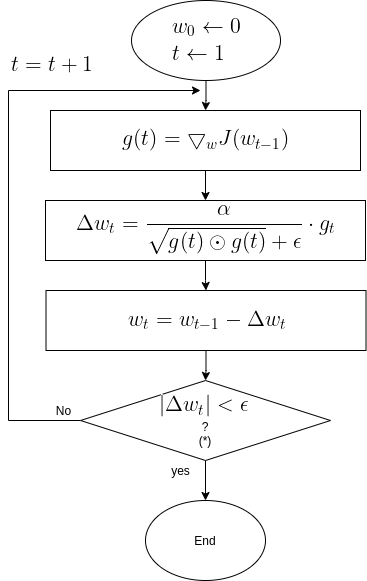

The diagram above was exported from draw.io. Its source (the exported page's mxGraphModel, read from the mxfile embedded in the PNG):
<mxGraphModel dx="1350" dy="740" grid="1" gridSize="10" guides="1" tooltips="1" connect="1" arrows="1" fold="1" page="1" pageScale="1" pageWidth="850" pageHeight="1100" math="0" shadow="0">
  <root>
    <mxCell id="0" />
    <mxCell id="1" parent="0" />
    <mxCell id="OMsr9CQZdHWhaKTnANxM-8" value="" style="edgeStyle=orthogonalEdgeStyle;rounded=0;orthogonalLoop=1;jettySize=auto;html=1;" parent="1" source="OMsr9CQZdHWhaKTnANxM-1" target="OMsr9CQZdHWhaKTnANxM-2" edge="1">
      <mxGeometry relative="1" as="geometry" />
    </mxCell>
    <mxCell id="OMsr9CQZdHWhaKTnANxM-1" value="&lt;img src=&quot;https://latex.codecogs.com/gif.latex?%5Clarge%20%5C%5Cw_0%5Cleftarrow%200%5C%5C%20t%5Cleftarrow%201%5C&quot;&gt;" style="ellipse;whiteSpace=wrap;html=1;" parent="1" vertex="1">
      <mxGeometry x="231.01" y="50" width="149" height="80" as="geometry" />
    </mxCell>
    <mxCell id="OMsr9CQZdHWhaKTnANxM-9" value="" style="edgeStyle=orthogonalEdgeStyle;rounded=0;orthogonalLoop=1;jettySize=auto;html=1;" parent="1" source="OMsr9CQZdHWhaKTnANxM-2" target="OMsr9CQZdHWhaKTnANxM-3" edge="1">
      <mxGeometry relative="1" as="geometry" />
    </mxCell>
    <mxCell id="OMsr9CQZdHWhaKTnANxM-2" value="&lt;img src=&quot;https://latex.codecogs.com/gif.latex?%5Clarge%20g%28t%29%3D%5Cbigtriangledown_w%20J%28w_%7Bt-1%7D%29&quot;&gt;" style="rounded=0;whiteSpace=wrap;html=1;" parent="1" vertex="1">
      <mxGeometry x="150" y="160" width="310" height="60" as="geometry" />
    </mxCell>
    <mxCell id="OMsr9CQZdHWhaKTnANxM-22" value="" style="edgeStyle=orthogonalEdgeStyle;rounded=0;orthogonalLoop=1;jettySize=auto;html=1;" parent="1" source="OMsr9CQZdHWhaKTnANxM-3" target="OMsr9CQZdHWhaKTnANxM-21" edge="1">
      <mxGeometry relative="1" as="geometry" />
    </mxCell>
    <mxCell id="OMsr9CQZdHWhaKTnANxM-3" value="&lt;img src=&quot;https://latex.codecogs.com/gif.latex?%5Clarge%20%5C%5C%20%5CDelta%20w_t%20%3D%20%5Cfrac%7B%5Calpha%7D%7B%5Csqrt%7Bg%28t%29%20%5Codot%20g%28t%29%7D&amp;amp;plus;%20%5Cepsilon%20%7D%5Ccdot%20g_t&quot;&gt;" style="rounded=0;whiteSpace=wrap;html=1;" parent="1" vertex="1">
      <mxGeometry x="145" y="250" width="320" height="60" as="geometry" />
    </mxCell>
    <mxCell id="OMsr9CQZdHWhaKTnANxM-13" style="edgeStyle=orthogonalEdgeStyle;rounded=0;orthogonalLoop=1;jettySize=auto;html=1;exitX=0;exitY=0.5;exitDx=0;exitDy=0;" parent="1" source="OMsr9CQZdHWhaKTnANxM-6" edge="1">
      <mxGeometry relative="1" as="geometry">
        <mxPoint x="300" y="140" as="targetPoint" />
        <mxPoint x="318.26" y="380" as="sourcePoint" />
        <Array as="points">
          <mxPoint x="108" y="470" />
          <mxPoint x="108" y="140" />
        </Array>
      </mxGeometry>
    </mxCell>
    <mxCell id="OMsr9CQZdHWhaKTnANxM-19" value="" style="edgeStyle=orthogonalEdgeStyle;rounded=0;orthogonalLoop=1;jettySize=auto;html=1;" parent="1" source="OMsr9CQZdHWhaKTnANxM-6" target="OMsr9CQZdHWhaKTnANxM-17" edge="1">
      <mxGeometry relative="1" as="geometry" />
    </mxCell>
    <mxCell id="OMsr9CQZdHWhaKTnANxM-6" value="&lt;img src=&quot;https://latex.codecogs.com/gif.latex?%5Clarge%20%7C%5CDelta%20w_t%7C%3C%5Cepsilon&quot;&gt;&lt;br&gt;?&lt;br&gt;(*)" style="rhombus;whiteSpace=wrap;html=1;" parent="1" vertex="1">
      <mxGeometry x="180.01" y="430" width="250" height="80" as="geometry" />
    </mxCell>
    <mxCell id="OMsr9CQZdHWhaKTnANxM-16" value="No" style="text;html=1;align=center;verticalAlign=middle;resizable=0;points=[];autosize=1;strokeColor=none;" parent="1" vertex="1">
      <mxGeometry x="148.26" y="450" width="30" height="20" as="geometry" />
    </mxCell>
    <mxCell id="OMsr9CQZdHWhaKTnANxM-17" value="End" style="ellipse;whiteSpace=wrap;html=1;" parent="1" vertex="1">
      <mxGeometry x="245" y="550" width="120" height="80" as="geometry" />
    </mxCell>
    <mxCell id="OMsr9CQZdHWhaKTnANxM-25" value="" style="edgeStyle=orthogonalEdgeStyle;rounded=0;orthogonalLoop=1;jettySize=auto;html=1;" parent="1" source="OMsr9CQZdHWhaKTnANxM-21" edge="1">
      <mxGeometry relative="1" as="geometry">
        <mxPoint x="305" y="430" as="targetPoint" />
      </mxGeometry>
    </mxCell>
    <mxCell id="OMsr9CQZdHWhaKTnANxM-21" value="&lt;img src=&quot;https://latex.codecogs.com/gif.latex?%5Clarge%20%5C%5C%20w_t%3Dw_%7Bt-1%7D-%5CDelta%20w_t&quot;&gt;" style="rounded=0;whiteSpace=wrap;html=1;" parent="1" vertex="1">
      <mxGeometry x="145.51" y="340" width="320" height="60" as="geometry" />
    </mxCell>
    <mxCell id="OMsr9CQZdHWhaKTnANxM-26" value="yes" style="text;html=1;align=center;verticalAlign=middle;resizable=0;points=[];autosize=1;strokeColor=none;" parent="1" vertex="1">
      <mxGeometry x="265" y="510" width="30" height="20" as="geometry" />
    </mxCell>
    <mxCell id="OMsr9CQZdHWhaKTnANxM-30" value="&lt;img src=&quot;https://latex.codecogs.com/gif.latex?%5Clarge%20%5C%5C%20t%3Dt&amp;amp;plus;1&quot;&gt;" style="text;html=1;align=center;verticalAlign=middle;resizable=0;points=[];autosize=1;strokeColor=none;" parent="1" vertex="1">
      <mxGeometry x="100" y="100" width="100" height="30" as="geometry" />
    </mxCell>
  </root>
</mxGraphModel>